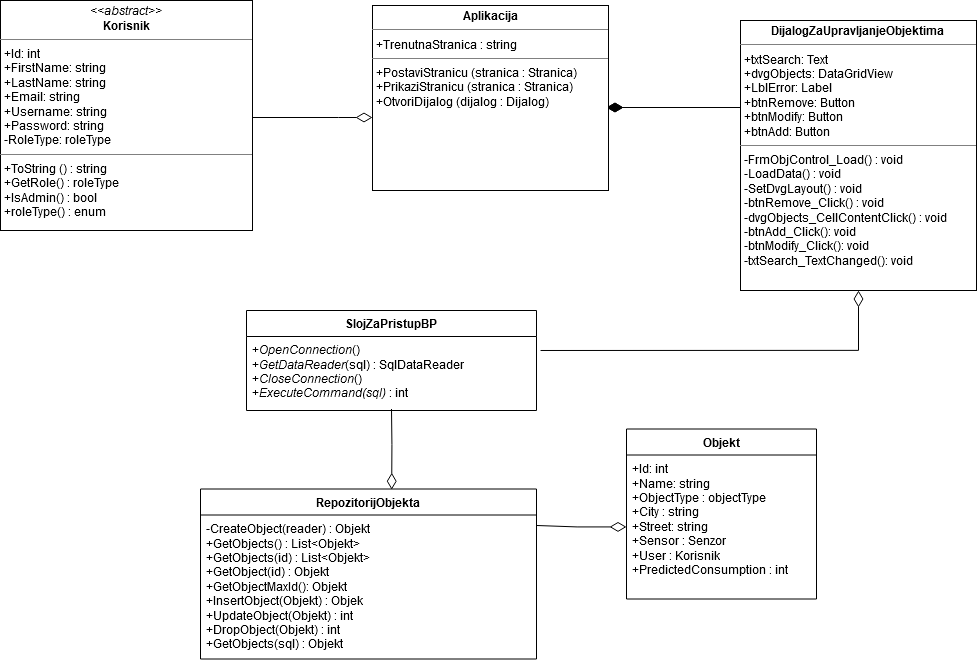

The diagram above was exported from draw.io. Its source (the exported page's mxGraphModel, read from the mxfile embedded in the PNG):
<mxGraphModel dx="3974" dy="3237" grid="1" gridSize="10" guides="1" tooltips="1" connect="1" arrows="1" fold="1" page="1" pageScale="1" pageWidth="850" pageHeight="1100" math="0" shadow="0">
  <root>
    <mxCell id="0" />
    <mxCell id="1" parent="0" />
    <mxCell id="uYry9gG6Mez8ipxbbBXv-70" value="&lt;p style=&quot;margin:0px;margin-top:4px;text-align:center;&quot;&gt;&lt;b&gt;DijalogListeObjekataZaUklanjanje&lt;/b&gt;&lt;/p&gt;&lt;hr size=&quot;1&quot;&gt;&lt;p style=&quot;margin:0px;margin-left:4px;&quot;&gt;+listObjekti : Lista&lt;br&gt;&lt;/p&gt;&lt;p style=&quot;margin:0px;margin-left:4px;&quot;&gt;+txtImeObjekta : Label&lt;/p&gt;&lt;p style=&quot;margin:0px;margin-left:4px;&quot;&gt;+txtStatusObjekta : Label&lt;/p&gt;&lt;p style=&quot;margin:0px;margin-left:4px;&quot;&gt;+imgStatusObjekta : Label&lt;/p&gt;&lt;p style=&quot;margin:0px;margin-left:4px;&quot;&gt;+btnIzbrišiObjekt : Button&lt;/p&gt;&lt;hr size=&quot;1&quot;&gt;&lt;p style=&quot;margin:0px;margin-left:4px;&quot;&gt;+load() : void&lt;/p&gt;&lt;p style=&quot;margin:0px;margin-left:4px;&quot;&gt;+btnAdd() : void&lt;/p&gt;&lt;p style=&quot;margin:0px;margin-left:4px;&quot;&gt;+btnEsc() : void&lt;/p&gt;&lt;p style=&quot;margin:0px;margin-left:4px;&quot;&gt;+btnDelete() : void&lt;/p&gt;&lt;p style=&quot;margin:0px;margin-left:4px;&quot;&gt;- getList() : void&lt;/p&gt;" style="verticalAlign=top;align=left;overflow=fill;fontSize=12;fontFamily=Helvetica;html=1;whiteSpace=wrap;" vertex="1" parent="1">
      <mxGeometry x="-630" y="170" width="236" height="190" as="geometry" />
    </mxCell>
    <mxCell id="uYry9gG6Mez8ipxbbBXv-71" style="edgeStyle=orthogonalEdgeStyle;rounded=0;orthogonalLoop=1;jettySize=auto;html=1;endArrow=none;endFill=0;startArrow=diamondThin;startFill=0;endSize=14;startSize=14;" edge="1" parent="1">
      <mxGeometry relative="1" as="geometry">
        <mxPoint x="-630" y="257" as="targetPoint" />
        <mxPoint x="-764" y="257" as="sourcePoint" />
      </mxGeometry>
    </mxCell>
    <mxCell id="uYry9gG6Mez8ipxbbBXv-72" value="&lt;p style=&quot;margin:0px;margin-top:4px;text-align:center;&quot;&gt;&lt;b&gt;Aplikacija&lt;/b&gt;&lt;/p&gt;&lt;hr size=&quot;1&quot;&gt;&lt;p style=&quot;margin:0px;margin-left:4px;&quot;&gt;+TrenutnaStranica : string&lt;/p&gt;&lt;hr size=&quot;1&quot;&gt;&lt;p style=&quot;margin:0px;margin-left:4px;&quot;&gt;+PostaviStranicu (stranica : Stranica)&lt;/p&gt;&lt;p style=&quot;margin:0px;margin-left:4px;&quot;&gt;+PrikaziStranicu (stranica : Stranica)&lt;/p&gt;&lt;p style=&quot;margin:0px;margin-left:4px;&quot;&gt;+OtvoriDijalog (dijalog : Dijalog)&lt;/p&gt;" style="verticalAlign=top;align=left;overflow=fill;fontSize=12;fontFamily=Helvetica;html=1;whiteSpace=wrap;" vertex="1" parent="1">
      <mxGeometry x="-998" y="155" width="236" height="185" as="geometry" />
    </mxCell>
    <mxCell id="uYry9gG6Mez8ipxbbBXv-73" style="edgeStyle=orthogonalEdgeStyle;rounded=0;orthogonalLoop=1;jettySize=auto;html=1;endArrow=diamondThin;endFill=0;endSize=14;exitX=1.014;exitY=0.189;exitDx=0;exitDy=0;exitPerimeter=0;" edge="1" parent="1" source="uYry9gG6Mez8ipxbbBXv-84" target="uYry9gG6Mez8ipxbbBXv-74">
      <mxGeometry relative="1" as="geometry">
        <mxPoint x="-375" y="590" as="sourcePoint" />
      </mxGeometry>
    </mxCell>
    <mxCell id="uYry9gG6Mez8ipxbbBXv-74" value="&lt;p style=&quot;margin:0px;margin-top:4px;text-align:center;&quot;&gt;&lt;b&gt;DijalogZaUpravljanjeObjektima&lt;br&gt;&lt;/b&gt;&lt;/p&gt;&lt;hr size=&quot;1&quot;&gt;&lt;p style=&quot;margin:0px;margin-left:4px;&quot;&gt;+txtSearch: Text&lt;/p&gt;&lt;p style=&quot;margin:0px;margin-left:4px;&quot;&gt;+dvgObjects: DataGridView&lt;/p&gt;&lt;p style=&quot;margin:0px;margin-left:4px;&quot;&gt;+LblError: Label&lt;/p&gt;&lt;p style=&quot;margin:0px;margin-left:4px;&quot;&gt;+btnRemove: Button&lt;/p&gt;&lt;p style=&quot;margin:0px;margin-left:4px;&quot;&gt;+btnModify: Button&lt;/p&gt;&lt;p style=&quot;margin:0px;margin-left:4px;&quot;&gt;+btnAdd: Button&lt;br&gt;&lt;/p&gt;&lt;hr size=&quot;1&quot;&gt;&lt;p style=&quot;margin:0px;margin-left:4px;&quot;&gt;-FrmObjControl_Load() : void&lt;/p&gt;&lt;p style=&quot;margin:0px;margin-left:4px;&quot;&gt;-LoadData() : void&lt;/p&gt;&lt;p style=&quot;margin:0px;margin-left:4px;&quot;&gt;-SetDvgLayout() : void&lt;/p&gt;&lt;p style=&quot;margin:0px;margin-left:4px;&quot;&gt;-btnRemove_Click() : void&lt;/p&gt;&lt;p style=&quot;margin:0px;margin-left:4px;&quot;&gt;-dvgObjects_CellContentClick() : void&lt;/p&gt;&lt;p style=&quot;margin:0px;margin-left:4px;&quot;&gt;-btnAdd_Click(): void&lt;/p&gt;&lt;p style=&quot;margin:0px;margin-left:4px;&quot;&gt;-btnModify_Click(): void&lt;/p&gt;&lt;p style=&quot;margin:0px;margin-left:4px;&quot;&gt;-txtSearch_TextChanged(): void&lt;br&gt;&lt;/p&gt;" style="verticalAlign=top;align=left;overflow=fill;fontSize=12;fontFamily=Helvetica;html=1;whiteSpace=wrap;" vertex="1" parent="1">
      <mxGeometry x="-630" y="170" width="236" height="270" as="geometry" />
    </mxCell>
    <mxCell id="uYry9gG6Mez8ipxbbBXv-75" style="edgeStyle=orthogonalEdgeStyle;rounded=0;orthogonalLoop=1;jettySize=auto;html=1;endArrow=none;endFill=0;startArrow=diamondThin;startFill=1;endSize=14;startSize=14;" edge="1" parent="1">
      <mxGeometry relative="1" as="geometry">
        <mxPoint x="-630" y="257" as="targetPoint" />
        <mxPoint x="-764" y="257" as="sourcePoint" />
      </mxGeometry>
    </mxCell>
    <mxCell id="uYry9gG6Mez8ipxbbBXv-76" value="&lt;p style=&quot;margin:0px;margin-top:4px;text-align:center;&quot;&gt;&lt;b&gt;Aplikacija&lt;/b&gt;&lt;/p&gt;&lt;hr size=&quot;1&quot;&gt;&lt;p style=&quot;margin:0px;margin-left:4px;&quot;&gt;+TrenutnaStranica : string&lt;/p&gt;&lt;hr size=&quot;1&quot;&gt;&lt;p style=&quot;margin:0px;margin-left:4px;&quot;&gt;+PostaviStranicu (stranica : Stranica)&lt;/p&gt;&lt;p style=&quot;margin:0px;margin-left:4px;&quot;&gt;+PrikaziStranicu (stranica : Stranica)&lt;/p&gt;&lt;p style=&quot;margin:0px;margin-left:4px;&quot;&gt;+OtvoriDijalog (dijalog : Dijalog)&lt;/p&gt;" style="verticalAlign=top;align=left;overflow=fill;fontSize=12;fontFamily=Helvetica;html=1;whiteSpace=wrap;" vertex="1" parent="1">
      <mxGeometry x="-998" y="155" width="236" height="185" as="geometry" />
    </mxCell>
    <mxCell id="uYry9gG6Mez8ipxbbBXv-77" style="edgeStyle=orthogonalEdgeStyle;rounded=0;orthogonalLoop=1;jettySize=auto;html=1;endArrow=diamondThin;endFill=0;startSize=17;endSize=14;" edge="1" parent="1" target="uYry9gG6Mez8ipxbbBXv-76">
      <mxGeometry relative="1" as="geometry">
        <Array as="points">
          <mxPoint x="-1032" y="267" />
          <mxPoint x="-1032" y="267" />
        </Array>
        <mxPoint x="-1122" y="267" as="sourcePoint" />
      </mxGeometry>
    </mxCell>
    <mxCell id="uYry9gG6Mez8ipxbbBXv-78" value="&lt;p style=&quot;margin:0px;margin-top:4px;text-align:center;&quot;&gt;&lt;i&gt;&amp;lt;&amp;lt;abstract&amp;gt;&amp;gt;&lt;/i&gt;&lt;br&gt;&lt;b&gt;Korisnik&lt;/b&gt;&lt;/p&gt;&lt;hr size=&quot;1&quot;&gt;&lt;p style=&quot;margin:0px;margin-left:4px;&quot;&gt;+Id: int&lt;br&gt;+FirstName: string&lt;/p&gt;&lt;p style=&quot;margin:0px;margin-left:4px;&quot;&gt;+LastName: string&lt;/p&gt;&lt;p style=&quot;margin:0px;margin-left:4px;&quot;&gt;+Email: string&lt;br&gt;&lt;/p&gt;&lt;p style=&quot;margin:0px;margin-left:4px;&quot;&gt;+Username: string&lt;/p&gt;&lt;p style=&quot;margin:0px;margin-left:4px;&quot;&gt;+Password: string&lt;/p&gt;&lt;p style=&quot;margin:0px;margin-left:4px;&quot;&gt;-RoleType: roleType&lt;br&gt;&lt;/p&gt;&lt;hr size=&quot;1&quot;&gt;&lt;p style=&quot;margin:0px;margin-left:4px;&quot;&gt;+ToString () : string&lt;/p&gt;&lt;p style=&quot;margin:0px;margin-left:4px;&quot;&gt;+GetRole() : roleType&lt;/p&gt;&lt;p style=&quot;margin:0px;margin-left:4px;&quot;&gt;+IsAdmin() : bool&lt;/p&gt;&lt;p style=&quot;margin:0px;margin-left:4px;&quot;&gt;+roleType() : enum&lt;br&gt;&lt;/p&gt;" style="verticalAlign=top;align=left;overflow=fill;fontSize=12;fontFamily=Helvetica;html=1;whiteSpace=wrap;" vertex="1" parent="1">
      <mxGeometry x="-1370" y="150" width="252" height="230" as="geometry" />
    </mxCell>
    <mxCell id="uYry9gG6Mez8ipxbbBXv-79" style="edgeStyle=orthogonalEdgeStyle;rounded=0;orthogonalLoop=1;jettySize=auto;html=1;endArrow=diamondThin;endFill=0;endSize=14;entryX=0.569;entryY=0.004;entryDx=0;entryDy=0;entryPerimeter=0;" edge="1" parent="1" target="uYry9gG6Mez8ipxbbBXv-85">
      <mxGeometry relative="1" as="geometry">
        <Array as="points" />
        <mxPoint x="-979" y="558.5" as="sourcePoint" />
        <mxPoint x="-979" y="618.5" as="targetPoint" />
      </mxGeometry>
    </mxCell>
    <mxCell id="uYry9gG6Mez8ipxbbBXv-80" value="&lt;b&gt;Objekt&lt;/b&gt;" style="swimlane;fontStyle=0;childLayout=stackLayout;horizontal=1;startSize=26;fillColor=none;horizontalStack=0;resizeParent=1;resizeParentMax=0;resizeLast=0;collapsible=1;marginBottom=0;whiteSpace=wrap;html=1;" vertex="1" parent="1">
      <mxGeometry x="-744" y="578.5" width="190" height="170" as="geometry" />
    </mxCell>
    <mxCell id="uYry9gG6Mez8ipxbbBXv-81" value="&lt;div&gt;+Id: int&lt;/div&gt;&lt;div&gt;+Name: string &lt;br&gt;&lt;/div&gt;&lt;div&gt;+ObjectType : objectType&lt;/div&gt;+City : string&lt;br&gt;+Street: string&lt;br&gt;+Sensor : Senzor&lt;br&gt;&lt;div&gt;+User : Korisnik&lt;br&gt;&lt;/div&gt;&lt;div&gt;+PredictedConsumption : int&lt;/div&gt;" style="text;strokeColor=none;fillColor=none;align=left;verticalAlign=top;spacingLeft=4;spacingRight=4;overflow=hidden;rotatable=0;points=[[0,0.5],[1,0.5]];portConstraint=eastwest;whiteSpace=wrap;html=1;" vertex="1" parent="uYry9gG6Mez8ipxbbBXv-80">
      <mxGeometry y="26" width="190" height="144" as="geometry" />
    </mxCell>
    <mxCell id="uYry9gG6Mez8ipxbbBXv-82" style="edgeStyle=orthogonalEdgeStyle;rounded=0;orthogonalLoop=1;jettySize=auto;html=1;entryX=1;entryY=0.412;entryDx=0;entryDy=0;entryPerimeter=0;endArrow=none;endFill=0;endSize=14;startArrow=diamondThin;startFill=0;startSize=14;" edge="1" parent="1" source="uYry9gG6Mez8ipxbbBXv-81">
      <mxGeometry relative="1" as="geometry">
        <mxPoint x="-834" y="674.9879999999998" as="targetPoint" />
      </mxGeometry>
    </mxCell>
    <mxCell id="uYry9gG6Mez8ipxbbBXv-83" value="&lt;b&gt;SlojZaPristupBP&lt;/b&gt;" style="swimlane;fontStyle=0;childLayout=stackLayout;horizontal=1;startSize=26;fillColor=none;horizontalStack=0;resizeParent=1;resizeParentMax=0;resizeLast=0;collapsible=1;marginBottom=0;whiteSpace=wrap;html=1;" vertex="1" parent="1">
      <mxGeometry x="-1124" y="460" width="290" height="100" as="geometry" />
    </mxCell>
    <mxCell id="uYry9gG6Mez8ipxbbBXv-84" value="+&lt;i&gt;OpenConnection&lt;/i&gt;()&lt;br&gt;+&lt;i&gt;GetDataReader&lt;/i&gt;(sql) : SqlDataReader&lt;br&gt;&lt;div&gt;+&lt;i&gt;CloseConnection&lt;/i&gt;()&lt;/div&gt;&lt;div&gt;+&lt;i&gt;ExecuteCommand(sql)&lt;/i&gt; : int&lt;br&gt;&lt;/div&gt;" style="text;strokeColor=none;fillColor=none;align=left;verticalAlign=top;spacingLeft=4;spacingRight=4;overflow=hidden;rotatable=0;points=[[0,0.5],[1,0.5]];portConstraint=eastwest;whiteSpace=wrap;html=1;" vertex="1" parent="uYry9gG6Mez8ipxbbBXv-83">
      <mxGeometry y="26" width="290" height="74" as="geometry" />
    </mxCell>
    <mxCell id="uYry9gG6Mez8ipxbbBXv-85" value="&lt;b&gt;RepozitorijObjekta&lt;/b&gt;" style="swimlane;fontStyle=0;childLayout=stackLayout;horizontal=1;startSize=26;fillColor=none;horizontalStack=0;resizeParent=1;resizeParentMax=0;resizeLast=0;collapsible=1;marginBottom=0;whiteSpace=wrap;html=1;" vertex="1" parent="1">
      <mxGeometry x="-1170" y="638.5" width="336" height="170" as="geometry" />
    </mxCell>
    <mxCell id="uYry9gG6Mez8ipxbbBXv-86" value="-CreateObject(reader) : Objekt&lt;br&gt;&lt;div&gt;+GetObjects() : List&amp;lt;Objekt&amp;gt;&lt;/div&gt;&lt;div&gt;+GetObjects(id) : List&amp;lt;Objekt&amp;gt;&lt;/div&gt;&lt;div&gt;+GetObject(id) : Objekt&lt;/div&gt;&lt;div&gt;+GetObjectMaxId(): Objekt&lt;/div&gt;&lt;div&gt;+InsertObject(Objekt) : Objek&lt;/div&gt;&lt;div&gt;+UpdateObject(Objekt) : int&lt;/div&gt;&lt;div&gt;+DropObject(Objekt) : int&lt;br&gt;&lt;/div&gt;&lt;div&gt;&lt;div&gt;+GetObjects(sql) : Objekt&lt;/div&gt;&lt;/div&gt;" style="text;strokeColor=none;fillColor=none;align=left;verticalAlign=top;spacingLeft=4;spacingRight=4;overflow=hidden;rotatable=0;points=[[0,0.5],[1,0.5]];portConstraint=eastwest;whiteSpace=wrap;html=1;" vertex="1" parent="uYry9gG6Mez8ipxbbBXv-85">
      <mxGeometry y="26" width="336" height="144" as="geometry" />
    </mxCell>
  </root>
</mxGraphModel>